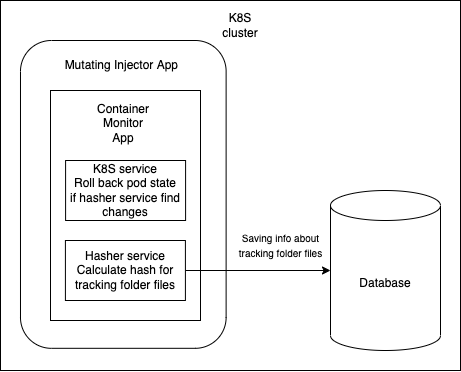

The diagram above was exported from draw.io. Its source (the exported page's mxGraphModel, read from the mxfile embedded in the PNG):
<mxGraphModel dx="701" dy="439" grid="1" gridSize="10" guides="1" tooltips="1" connect="1" arrows="1" fold="1" page="1" pageScale="1" pageWidth="850" pageHeight="1100" math="0" shadow="0" extFonts="Permanent Marker^https://fonts.googleapis.com/css?family=Permanent+Marker">
  <root>
    <mxCell id="0" />
    <mxCell id="1" parent="0" />
    <mxCell id="puvagUBp0ebMMJR_YgFW-14" value="" style="rounded=0;whiteSpace=wrap;html=1;" parent="1" vertex="1">
      <mxGeometry x="40" y="40" width="460" height="370" as="geometry" />
    </mxCell>
    <mxCell id="puvagUBp0ebMMJR_YgFW-3" value="" style="rounded=1;whiteSpace=wrap;html=1;rotation=90;" parent="1" vertex="1">
      <mxGeometry x="8.91" y="131.09" width="307.81" height="205.63" as="geometry" />
    </mxCell>
    <mxCell id="puvagUBp0ebMMJR_YgFW-4" value="Mutating Injector App&amp;nbsp;" style="text;html=1;strokeColor=none;fillColor=none;align=center;verticalAlign=middle;whiteSpace=wrap;rounded=0;" parent="1" vertex="1">
      <mxGeometry x="82.82" y="90" width="160" height="30" as="geometry" />
    </mxCell>
    <mxCell id="puvagUBp0ebMMJR_YgFW-5" value="" style="rounded=0;whiteSpace=wrap;html=1;" parent="1" vertex="1">
      <mxGeometry x="90" y="130" width="150" height="230" as="geometry" />
    </mxCell>
    <mxCell id="puvagUBp0ebMMJR_YgFW-6" value="Container Monitor App" style="text;html=1;strokeColor=none;fillColor=none;align=center;verticalAlign=middle;whiteSpace=wrap;rounded=0;" parent="1" vertex="1">
      <mxGeometry x="132.82" y="147.81" width="60" height="30" as="geometry" />
    </mxCell>
    <mxCell id="puvagUBp0ebMMJR_YgFW-7" value="Database" style="shape=cylinder3;whiteSpace=wrap;html=1;boundedLbl=1;backgroundOutline=1;size=15;" parent="1" vertex="1">
      <mxGeometry x="370" y="230" width="110" height="160" as="geometry" />
    </mxCell>
    <mxCell id="puvagUBp0ebMMJR_YgFW-28" value="&lt;font style=&quot;font-size: 10px;&quot;&gt;Saving info about tracking folder files&lt;/font&gt;" style="text;html=1;strokeColor=none;fillColor=none;align=center;verticalAlign=middle;whiteSpace=wrap;rounded=0;dashed=1;labelBorderColor=none;fontColor=default;" parent="1" vertex="1">
      <mxGeometry x="271.25" y="250" width="98.75" height="70" as="geometry" />
    </mxCell>
    <mxCell id="LrenFhywEYvGQWusxvSs-1" value="K8S cluster" style="text;html=1;strokeColor=none;fillColor=none;align=center;verticalAlign=middle;whiteSpace=wrap;rounded=0;" parent="1" vertex="1">
      <mxGeometry x="250" y="50" width="60" height="30" as="geometry" />
    </mxCell>
    <mxCell id="kt2mxjfG1Cy4jATiV9lo-3" style="edgeStyle=orthogonalEdgeStyle;rounded=0;orthogonalLoop=1;jettySize=auto;html=1;entryX=0;entryY=0.5;entryDx=0;entryDy=0;entryPerimeter=0;" edge="1" parent="1" source="kt2mxjfG1Cy4jATiV9lo-1" target="puvagUBp0ebMMJR_YgFW-7">
      <mxGeometry relative="1" as="geometry" />
    </mxCell>
    <mxCell id="kt2mxjfG1Cy4jATiV9lo-1" value="Hasher service&lt;br&gt;Calculate hash for tracking folder files" style="rounded=0;whiteSpace=wrap;html=1;" vertex="1" parent="1">
      <mxGeometry x="104.91" y="280" width="120" height="60" as="geometry" />
    </mxCell>
    <mxCell id="kt2mxjfG1Cy4jATiV9lo-2" value="K8S service&lt;br&gt;Roll back pod state&lt;br&gt;if hasher service find changes" style="rounded=0;whiteSpace=wrap;html=1;" vertex="1" parent="1">
      <mxGeometry x="105.09" y="200" width="120" height="60" as="geometry" />
    </mxCell>
  </root>
</mxGraphModel>